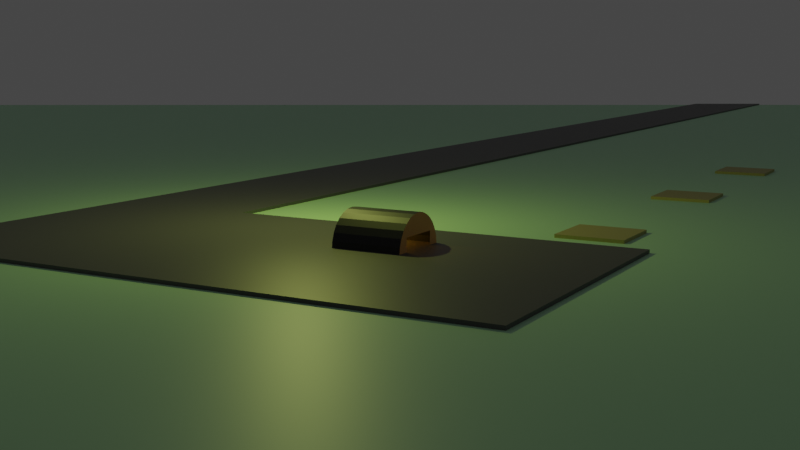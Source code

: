 # Source: mid-section-project.blend  (saved by Blender 2.91.10; exported with 4.5.12 LTS)
import bpy
from mathutils import Matrix  # noqa: F401  (used for matrix-valued properties, if any)

bpy.ops.wm.read_factory_settings(use_empty=True)
scene = bpy.context.scene
scene.name = 'Scene'

# ---- collections
col_lights_and_cams = bpy.data.collections.new('Lights and Cams'); scene.collection.children.link(col_lights_and_cams)
col_helipads = bpy.data.collections.new('Helipads'); scene.collection.children.link(col_helipads)
col_hangar = bpy.data.collections.new('Hangar'); scene.collection.children.link(col_hangar)

# ---- materials (node trees are filled in below, after node groups)
mat_grass = bpy.data.materials.new('Grass')
mat_helipad_surface = bpy.data.materials.new('Helipad surface')
mat_blacktop = bpy.data.materials.new('blacktop')
mat_hangar_front_metal = bpy.data.materials.new('Hangar front metal')
mat_roof = bpy.data.materials.new('Roof')

# ---- material node trees
mat_grass.use_nodes = True; mat_grass.node_tree.nodes.clear()
_N = mat_grass.node_tree.nodes; _L = mat_grass.node_tree.links
n0 = _N.new('ShaderNodeBsdfPrincipled'); n0.name = 'Principled BSDF'; n0.location = (10, 300)
n0.distribution = 'GGX'
n0.subsurface_method = 'BURLEY'
n0.inputs[0].default_value = (0.4734, 0.8, 0.5201, 1.0)
n0.inputs[3].default_value = 1.45
n0.inputs[27].default_value = (0.0, 0.0, 0.0, 1.0)
n0.inputs[28].default_value = 1.0
n1 = _N.new('ShaderNodeOutputMaterial'); n1.name = 'Material Output'; n1.location = (300, 300)
_L.new(n0.outputs[0], n1.inputs[0])
n1.is_active_output = True
mat_helipad_surface.use_nodes = True; mat_helipad_surface.node_tree.nodes.clear()
_N = mat_helipad_surface.node_tree.nodes; _L = mat_helipad_surface.node_tree.links
n0 = _N.new('ShaderNodeBsdfPrincipled'); n0.name = 'Principled BSDF'; n0.location = (10, 300)
n0.distribution = 'GGX'
n0.subsurface_method = 'BURLEY'
n0.inputs[0].default_value = (0.402, 0.3638, 0.1196, 1.0)
n0.inputs[3].default_value = 1.45
n0.inputs[27].default_value = (0.0, 0.0, 0.0, 1.0)
n0.inputs[28].default_value = 1.0
n1 = _N.new('ShaderNodeOutputMaterial'); n1.name = 'Material Output'; n1.location = (300, 300)
_L.new(n0.outputs[0], n1.inputs[0])
n1.is_active_output = True
mat_blacktop.use_nodes = True; mat_blacktop.node_tree.nodes.clear()
_N = mat_blacktop.node_tree.nodes; _L = mat_blacktop.node_tree.links
n0 = _N.new('ShaderNodeBsdfPrincipled'); n0.name = 'Principled BSDF'; n0.location = (10, 300)
n0.distribution = 'GGX'
n0.subsurface_method = 'BURLEY'
n0.inputs[0].default_value = (0.09084, 0.09084, 0.09084, 1.0)
n0.inputs[3].default_value = 1.45
n0.inputs[27].default_value = (0.0, 0.0, 0.0, 1.0)
n0.inputs[28].default_value = 1.0
n1 = _N.new('ShaderNodeOutputMaterial'); n1.name = 'Material Output'; n1.location = (300, 300)
_L.new(n0.outputs[0], n1.inputs[0])
n1.is_active_output = True
mat_hangar_front_metal.use_nodes = True; mat_hangar_front_metal.node_tree.nodes.clear()
_N = mat_hangar_front_metal.node_tree.nodes; _L = mat_hangar_front_metal.node_tree.links
n0 = _N.new('ShaderNodeBsdfPrincipled'); n0.name = 'Principled BSDF'; n0.location = (10, 300)
n0.distribution = 'GGX'
n0.subsurface_method = 'BURLEY'
n0.inputs[0].default_value = (0.8, 0.4342, 0.1126, 1.0)
n0.inputs[3].default_value = 1.45
n0.inputs[27].default_value = (0.0, 0.0, 0.0, 1.0)
n0.inputs[28].default_value = 1.0
n1 = _N.new('ShaderNodeOutputMaterial'); n1.name = 'Material Output'; n1.location = (300, 300)
_L.new(n0.outputs[0], n1.inputs[0])
n1.is_active_output = True
mat_roof.use_nodes = True; mat_roof.node_tree.nodes.clear()
_N = mat_roof.node_tree.nodes; _L = mat_roof.node_tree.links
n0 = _N.new('ShaderNodeBsdfPrincipled'); n0.name = 'Principled BSDF'; n0.location = (10, 300)
n0.distribution = 'GGX'
n0.subsurface_method = 'BURLEY'
n0.inputs[0].default_value = (0.0, 0.0, 0.0, 1.0)
n0.inputs[3].default_value = 1.45
n0.inputs[27].default_value = (0.0, 0.0, 0.0, 1.0)
n0.inputs[28].default_value = 1.0
n1 = _N.new('ShaderNodeOutputMaterial'); n1.name = 'Material Output'; n1.location = (300, 300)
_L.new(n0.outputs[0], n1.inputs[0])
n1.is_active_output = True

# ---- world
world_world = bpy.data.worlds.new('World'); scene.world = world_world
world_world.use_nodes = True; world_world.node_tree.nodes.clear()
_N = world_world.node_tree.nodes; _L = world_world.node_tree.links
n0 = _N.new('ShaderNodeOutputWorld'); n0.name = 'World Output'; n0.location = (300, 300)
n1 = _N.new('ShaderNodeBackground'); n1.name = 'Background'; n1.location = (10, 300)
n1.inputs[0].default_value = (0.05088, 0.05088, 0.05088, 1.0)
_L.new(n1.outputs[0], n0.inputs[0])
n0.is_active_output = True
world_world.color = (0.05088, 0.05088, 0.05088)
world_world.use_sun_shadow = False
world_world.sun_shadow_jitter_overblur = 0.0

# ---- cameras
cam_camera = bpy.data.cameras.new('Camera')
cam_camera.clip_end = 100.0
cam_camera.ortho_scale = 7.314

# ---- lights
light_light = bpy.data.lights.new('Light', 'POINT')
light_light.color = (0.681, 0.7874, 0.1777)
light_light.transmission_factor = 0.0
light_light.energy = 1000.0
light_light.shadow_soft_size = 0.1
light_light.shadow_maximum_resolution = 0.006
light_light.use_absolute_resolution = True
light_point = bpy.data.lights.new('Point', 'POINT')
light_point.color = (1.0, 0.5366, 0.03833)
light_point.transmission_factor = 0.0
light_point.energy = 30.0
light_point.shadow_soft_size = 0.25
light_point.shadow_maximum_resolution = 0.006
light_point.use_absolute_resolution = True

# ---- meshes
me_plane_001 = bpy.data.meshes.new('Plane.001')
me_plane_001.from_pydata([(-1.0, -1.0, 0.0), (1.0, -1.0, 0.0), (-1.0, 1.0, 0.0), (1.0, 1.0, 0.0)], [], [(0, 1, 3, 2)])
_uv = me_plane_001.uv_layers.new(name='UVMap')
_uv.uv.foreach_set('vector', [0.0, 0.0, 1.0, 0.0, 1.0, 1.0, 0.0, 1.0])
me_plane_001.materials.append(mat_grass)
me_plane_001.use_remesh_fix_poles = True
me_plane_001.use_remesh_preserve_attributes = False
me_plane_001.use_mirror_vertex_groups = False
me_plane_001.update()
me_cube_003 = bpy.data.meshes.new('Cube.003')
me_cube_003.from_pydata([(-5.0, -12.0, 0.0), (-5.0, -12.0, 0.1), (-5.0, -10.0, 0.0), (-5.0, -10.0, 0.1), (-3.0, -12.0, 0.0), (-3.0, -12.0, 0.1), (-3.0, -10.0, 0.0), (-3.0, -10.0, 0.1)], [], [(0, 1, 3, 2), (2, 3, 7, 6), (6, 7, 5, 4), (4, 5, 1, 0), (2, 6, 4, 0), (7, 3, 1, 5)])
_uv = me_cube_003.uv_layers.new(name='UVMap')
_uv.uv.foreach_set('vector', [0.375, 0.0, 0.625, 0.0, 0.625, 0.25, 0.375, 0.25, 0.375, 0.25, 0.625, 0.25, 0.625, 0.5, 0.375, 0.5, 0.375, 0.5, 0.625, 0.5, 0.625, 0.75, 0.375, 0.75, 0.375, 0.75, 0.625, 0.75, 0.625, 1.0, 0.375, 1.0, 0.125, 0.5, 0.375, 0.5, 0.375, 0.75, 0.125, 0.75, 0.625, 0.5, 0.875, 0.5, 0.875, 0.75, 0.625, 0.75])
me_cube_003.materials.append(mat_helipad_surface)
me_cube_003.use_remesh_fix_poles = True
me_cube_003.use_remesh_preserve_attributes = False
me_cube_003.use_mirror_vertex_groups = False
me_cube_003.update()
me_cube_001 = bpy.data.meshes.new('Cube.001')
me_cube_001.from_pydata([(-5.0, -3.0, 0.0), (-5.0, -3.0, 0.1), (-5.0, -1.0, 0.0), (-5.0, -1.0, 0.1), (-3.0, -3.0, 0.0), (-3.0, -3.0, 0.1), (-3.0, -1.0, 0.0), (-3.0, -1.0, 0.1)], [], [(0, 1, 3, 2), (2, 3, 7, 6), (6, 7, 5, 4), (4, 5, 1, 0), (2, 6, 4, 0), (7, 3, 1, 5)])
_uv = me_cube_001.uv_layers.new(name='UVMap')
_uv.uv.foreach_set('vector', [0.375, 0.0, 0.625, 0.0, 0.625, 0.25, 0.375, 0.25, 0.375, 0.25, 0.625, 0.25, 0.625, 0.5, 0.375, 0.5, 0.375, 0.5, 0.625, 0.5, 0.625, 0.75, 0.375, 0.75, 0.375, 0.75, 0.625, 0.75, 0.625, 1.0, 0.375, 1.0, 0.125, 0.5, 0.375, 0.5, 0.375, 0.75, 0.125, 0.75, 0.625, 0.5, 0.875, 0.5, 0.875, 0.75, 0.625, 0.75])
me_cube_001.materials.append(mat_helipad_surface)
me_cube_001.use_remesh_fix_poles = True
me_cube_001.use_remesh_preserve_attributes = False
me_cube_001.use_mirror_vertex_groups = False
me_cube_001.update()
me_cube_002 = bpy.data.meshes.new('Cube.002')
me_cube_002.from_pydata([(-5.0, -21.0, 0.0), (-5.0, -21.0, 0.1), (-5.0, -19.0, 0.0), (-5.0, -19.0, 0.1), (-3.0, -21.0, 0.0), (-3.0, -21.0, 0.1), (-3.0, -19.0, 0.0), (-3.0, -19.0, 0.1)], [], [(0, 1, 3, 2), (2, 3, 7, 6), (6, 7, 5, 4), (4, 5, 1, 0), (2, 6, 4, 0), (7, 3, 1, 5)])
_uv = me_cube_002.uv_layers.new(name='UVMap')
_uv.uv.foreach_set('vector', [0.375, 0.0, 0.625, 0.0, 0.625, 0.25, 0.375, 0.25, 0.375, 0.25, 0.625, 0.25, 0.625, 0.5, 0.375, 0.5, 0.375, 0.5, 0.625, 0.5, 0.625, 0.75, 0.375, 0.75, 0.375, 0.75, 0.625, 0.75, 0.625, 1.0, 0.375, 1.0, 0.125, 0.5, 0.375, 0.5, 0.375, 0.75, 0.125, 0.75, 0.625, 0.5, 0.875, 0.5, 0.875, 0.75, 0.625, 0.75])
me_cube_002.materials.append(mat_helipad_surface)
me_cube_002.use_remesh_fix_poles = True
me_cube_002.use_remesh_preserve_attributes = False
me_cube_002.use_mirror_vertex_groups = False
me_cube_002.update()
me_cube_005 = bpy.data.meshes.new('Cube.005')
me_cube_005.from_pydata([(-6.0, 0.0, 0.0), (-6.0, 0.0, 0.1), (-6.0, 9.0, 0.0), (-6.0, 9.0, 0.1), (12.0, 9.0, 0.1), (12.0, 9.0, 0.0), (7.0, 0.0, 0.1), (7.0, 0.0, 0.0), (12.0, -1998.0, 0.1), (12.0, -1998.0, 0.0), (7.0, -1998.0, 0.1), (7.0, -1998.0, 0.0)], [], [(0, 1, 3, 2), (4, 8, 9, 5), (0, 7, 6, 1), (6, 10, 8, 4, 3, 1), (2, 3, 4, 5), (5, 9, 11, 7, 0, 2), (10, 11, 9, 8), (6, 7, 11, 10)])
_uv = me_cube_005.uv_layers.new(name='UVMap')
_uv.uv.foreach_set('vector', [0.375, 0.0, 0.625, 0.0, 0.625, 0.25, 0.375, 0.25, 0.625, 0.5, 0.625, 0.75, 0.375, 0.75, 0.375, 0.5, 0.375, 1.0, 0.375, 0.75, 0.625, 0.75, 0.625, 1.0, 0.625, 0.75, 0.625, 0.75, 0.625, 0.75, 0.625, 0.5, 0.875, 0.5, 0.875, 0.75, 0.125, 0.5, 0.875, 0.5, 0.625, 0.5, 0.375, 0.5, 0.375, 0.5, 0.375, 0.75, 0.375, 0.75, 0.375, 0.75, 0.125, 0.75, 0.125, 0.5, 0.625, 0.75, 0.375, 0.75, 0.375, 0.75, 0.625, 0.75, 0.625, 0.75, 0.375, 0.75, 0.375, 0.75, 0.625, 0.75])
me_cube_005.materials.append(mat_blacktop)
me_cube_005.use_remesh_fix_poles = True
me_cube_005.use_remesh_preserve_attributes = False
me_cube_005.use_mirror_vertex_groups = False
me_cube_005.update()
me_cylinder = bpy.data.meshes.new('Cylinder')
me_cylinder.from_pydata([(1.211, 1.801, 0.05), (-0.7895, 1.801, 0.05), (-0.7895, 3.801, 0.05), (-0.7895, 3.425, 0.05), (1.211, 3.801, 0.05), (-0.7895, 2.178, 0.8318), (1.211, 3.776, 0.2725), (-0.7895, 3.776, 0.2725), (1.211, 3.702, 0.4839), (-0.7895, 3.702, 0.4839), (1.211, 3.583, 0.6735), (-0.7895, 3.583, 0.6735), (1.211, 3.425, 0.8318), (-0.7895, 3.425, 0.8318), (1.211, 3.235, 0.951), (-0.7895, 3.235, 0.951), (1.211, 3.024, 1.025), (-0.7895, 3.024, 1.025), (1.211, 2.801, 1.05), (-0.7895, 2.801, 1.05), (1.211, 2.579, 1.025), (-0.7895, 2.579, 1.025), (1.211, 2.367, 0.951), (-0.7895, 2.367, 0.951), (1.211, 2.178, 0.8318), (1.211, 2.019, 0.6735), (-0.7895, 2.019, 0.6735), (1.211, 1.9, 0.4839), (-0.7895, 1.9, 0.4839), (1.211, 1.826, 0.2725), (-0.7895, 1.826, 0.2725), (-0.7895, 2.178, 0.05), (-0.7895, 3.702, 0.4839), (1.211, 3.739, 0.3782), (-0.7895, 3.739, 0.3782), (-0.7895, 3.425, 0.4839), (-0.7895, 2.178, 0.4839), (1.211, 3.801, 0.05)], [(9, 32)], [(4, 2, 7, 6), (33, 34, 9, 8), (8, 9, 11, 10), (10, 11, 13, 12), (12, 13, 15, 14), (14, 15, 17, 16), (16, 17, 19, 18), (18, 19, 21, 20), (20, 21, 23, 22), (22, 23, 5, 24), (24, 5, 26, 25), (25, 26, 28, 27), (27, 28, 30, 29), (29, 30, 1, 0), (2, 3, 35, 13, 11, 9, 34, 7), (1, 30, 28, 26, 5, 31), (6, 7, 34, 33), (33, 8, 10, 12, 14, 16, 18, 20, 22, 24, 25, 27, 29, 0, 37, 6), (13, 35, 36, 5, 23, 21, 19, 17, 15)])
me_cylinder.polygons.foreach_set('material_index', [1, 1, 1, 1, 1, 1, 1, 1, 1, 1, 1, 1, 1, 1, 0, 0, 1, 0, 0])
_uv = me_cylinder.uv_layers.new(name='UVMap')
_uv.uv.foreach_set('vector', [0.5, 0.5, 0.5, 1.0, 0.4643, 1.0, 0.4643, 0.5, 0.4464, 0.5, 0.4464, 1.0, 0.4286, 1.0, 0.4286, 0.5, 0.4286, 0.5, 0.4286, 1.0, 0.3929, 1.0, 0.3929, 0.5, 0.3929, 0.5, 0.3929, 1.0, 0.3571, 1.0, 0.3571, 0.5, 0.3571, 0.5, 0.3571, 1.0, 0.3214, 1.0, 0.3214, 0.5, 0.3214, 0.5, 0.3214, 1.0, 0.2857, 1.0, 0.2857, 0.5, 0.2857, 0.5, 0.2857, 1.0, 0.25, 1.0, 0.25, 0.5, 0.25, 0.5, 0.25, 1.0, 0.2143, 1.0, 0.2143, 0.5, 0.2143, 0.5, 0.2143, 1.0, 0.1786, 1.0, 0.1786, 0.5, 0.1786, 0.5, 0.1786, 1.0, 0.1429, 1.0, 0.1429, 0.5, 0.1429, 0.5, 0.1429, 1.0, 0.1071, 1.0, 0.1071, 0.5, 0.1071, 0.5, 0.1071, 1.0, 0.07143, 1.0, 0.07143, 0.5, 0.07143, 0.5, 0.07143, 1.0, 0.03571, 1.0, 0.03571, 0.5, 0.03571, 0.5, 0.03571, 1.0, 1.565e-07, 1.0, 1.565e-07, 0.5, 0.5, 1.0, 0.0, 0.0, 0.1786, 0.5, 0.3571, 1.0, 0.3929, 1.0, 0.4286, 1.0, 0.4464, 1.0, 0.4643, 1.0, 1.565e-07, 1.0, 0.03571, 1.0, 0.07143, 1.0, 0.1071, 1.0, 0.0, 0.0, 0.0, 0.0, 0.4643, 0.5, 0.4643, 1.0, 0.4464, 1.0, 0.4464, 0.5, 0.4464, 0.5, 0.4286, 0.5, 0.3929, 0.5, 0.3571, 0.5, 0.3214, 0.5, 0.2857, 0.5, 0.25, 0.5, 0.2143, 0.5, 0.1786, 0.5, 0.1429, 0.5, 0.1071, 0.5, 0.07143, 0.5, 0.03571, 0.5, 1.565e-07, 0.5, 0.0, 0.0, 0.4643, 0.5, 0.3571, 1.0, 0.1786, 0.5, 0.0, 0.0, 0.1429, 1.0, 0.1786, 1.0, 0.2143, 1.0, 0.25, 1.0, 0.2857, 1.0, 0.3214, 1.0])
me_cylinder.materials.append(mat_hangar_front_metal)
me_cylinder.materials.append(mat_roof)
me_cylinder.use_remesh_fix_poles = True
me_cylinder.use_remesh_preserve_attributes = False
me_cylinder.use_mirror_vertex_groups = False
me_cylinder.update()

# ---- objects
ob_main_sun = bpy.data.objects.new('Main sun', light_light)
ob_camera = bpy.data.objects.new('Camera', cam_camera)
ob_plane = bpy.data.objects.new('Plane', me_plane_001)
ob_hangar_light = bpy.data.objects.new('Hangar light', light_point)
ob_helipad_3 = bpy.data.objects.new('Helipad 3', me_cube_003)
ob_helipad_1 = bpy.data.objects.new('Helipad 1', me_cube_001)
ob_helipad_2 = bpy.data.objects.new('Helipad 2', me_cube_002)
ob_hangar_ground = bpy.data.objects.new('Hangar ground', me_cube_005)
ob_hangar = bpy.data.objects.new('Hangar', me_cylinder)

# ---- transforms, parenting, visibility, modifiers, constraints
ob_main_sun.location = (4.076, 1.005, 5.904)
ob_main_sun.rotation_euler = (0.6503, 0.05522, 1.866)
ob_main_sun.lock_rotations_4d = False
ob_main_sun.empty_display_type = 'ARROWS'
ob_main_sun.color = (0.0, 0.0, 0.0, 0.0)
ob_main_sun.lineart.crease_threshold = 0.0
ob_camera.location = (-14.17, 27.5, 5.242)
ob_camera.rotation_euler = (1.411, 0.0001244, 3.655)
ob_camera.lock_rotations_4d = False
ob_camera.empty_display_type = 'ARROWS'
ob_camera.color = (0.0, 0.0, 0.0, 0.0)
ob_camera.display_type = 'WIRE'
ob_camera.lineart.crease_threshold = 0.0
ob_plane.location = (0.0, 0.0, 0.0)
ob_plane.scale = (2000.0, 2000.0, 1.0)
ob_plane.lineart.crease_threshold = 0.0
ob_hangar_light.location = (0.6197, 2.5, 0.5)
ob_hangar_light.lineart.crease_threshold = 0.0
ob_helipad_3.location = (0.0, 0.0, 0.0)
ob_helipad_3.lineart.crease_threshold = 0.0
ob_helipad_1.location = (0.0, 0.0, 0.0)
ob_helipad_1.lineart.crease_threshold = 0.0
ob_helipad_2.location = (0.0, 0.0, 0.0)
ob_helipad_2.lineart.crease_threshold = 0.0
ob_hangar_ground.location = (0.0, 0.0, 0.0)
ob_hangar_ground.lineart.crease_threshold = 0.0
ob_hangar.location = (0.0, 0.0, 0.0)
ob_hangar.lineart.crease_threshold = 0.0

# ---- collection membership
col_lights_and_cams.objects.link(ob_main_sun)
col_lights_and_cams.objects.link(ob_camera)
col_lights_and_cams.objects.link(ob_plane)
col_lights_and_cams.objects.link(ob_hangar_light)
col_helipads.objects.link(ob_helipad_3)
col_helipads.objects.link(ob_helipad_1)
col_helipads.objects.link(ob_helipad_2)
col_hangar.objects.link(ob_hangar_ground)
col_hangar.objects.link(ob_hangar)

# ---- scene / render settings (as saved in the file)
scene.camera = ob_camera
scene.frame_start = 1; scene.frame_end = 250; scene.frame_set(1)
scene.render.engine = 'CYCLES'
scene.cycles.shading_system = True
scene.cycles.use_denoising = False
scene.cycles.samples = 256
scene.cycles.sampling_pattern = 'TABULATED_SOBOL'
scene.cycles.use_adaptive_sampling = False
scene.cycles.use_light_tree = False
scene.view_settings.view_transform = 'Filmic'
bpy.context.view_layer.update()
